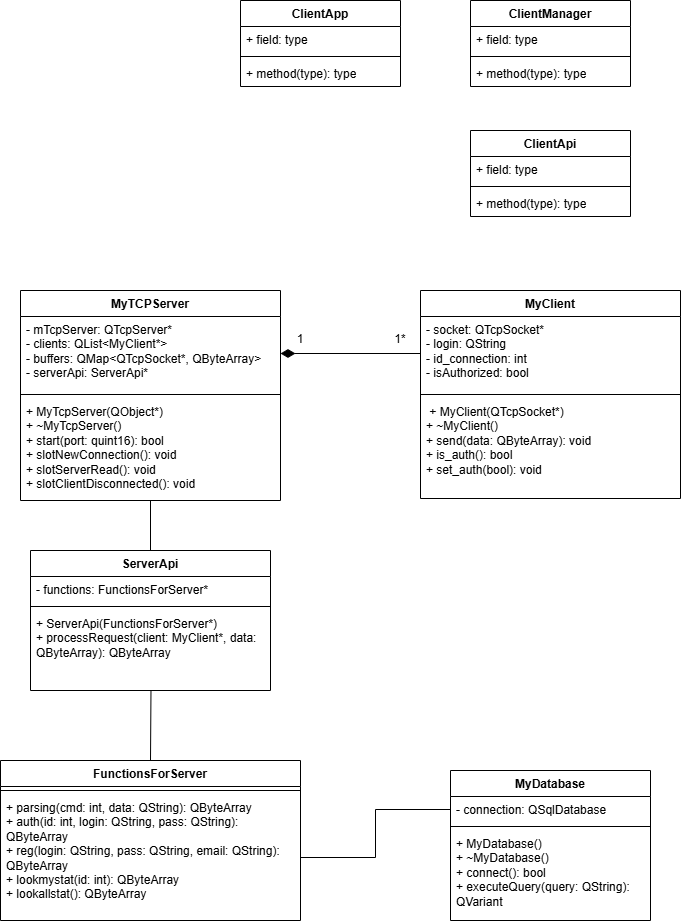

The diagram above was exported from draw.io. Its source (the exported page's mxGraphModel, read from the mxfile embedded in the PNG):
<mxGraphModel dx="2062" dy="1280" grid="1" gridSize="10" guides="1" tooltips="1" connect="1" arrows="1" fold="1" page="1" pageScale="1" pageWidth="827" pageHeight="1169" math="0" shadow="0">
  <root>
    <mxCell id="WIyWlLk6GJQsqaUBKTNV-0" />
    <mxCell id="WIyWlLk6GJQsqaUBKTNV-1" parent="WIyWlLk6GJQsqaUBKTNV-0" />
    <mxCell id="w9_Hynufyt-6zPRevPC--1" parent="WIyWlLk6GJQsqaUBKTNV-1" style="swimlane;fontStyle=1;align=center;verticalAlign=top;childLayout=stackLayout;horizontal=1;startSize=26;horizontalStack=0;resizeParent=1;resizeParentMax=0;resizeLast=0;collapsible=1;marginBottom=0;whiteSpace=wrap;html=1;" value="MyDatabase" vertex="1">
      <mxGeometry height="150" width="200" x="520" y="920" as="geometry" />
    </mxCell>
    <mxCell id="w9_Hynufyt-6zPRevPC--2" parent="w9_Hynufyt-6zPRevPC--1" style="text;strokeColor=none;fillColor=none;align=left;verticalAlign=top;spacingLeft=4;spacingRight=4;overflow=hidden;rotatable=0;points=[[0,0.5],[1,0.5]];portConstraint=eastwest;whiteSpace=wrap;html=1;" value="- connection: QSqlDatabase" vertex="1">
      <mxGeometry height="26" width="200" y="26" as="geometry" />
    </mxCell>
    <mxCell id="w9_Hynufyt-6zPRevPC--3" parent="w9_Hynufyt-6zPRevPC--1" style="line;strokeWidth=1;fillColor=none;align=left;verticalAlign=middle;spacingTop=-1;spacingLeft=3;spacingRight=3;rotatable=0;labelPosition=right;points=[];portConstraint=eastwest;strokeColor=inherit;" value="" vertex="1">
      <mxGeometry height="8" width="200" y="52" as="geometry" />
    </mxCell>
    <mxCell id="w9_Hynufyt-6zPRevPC--4" parent="w9_Hynufyt-6zPRevPC--1" style="text;strokeColor=none;fillColor=none;align=left;verticalAlign=top;spacingLeft=4;spacingRight=4;overflow=hidden;rotatable=0;points=[[0,0.5],[1,0.5]];portConstraint=eastwest;whiteSpace=wrap;html=1;" value="+ MyDatabase()&lt;br&gt;    + ~MyDatabase()&lt;br&gt;    + connect(): bool&lt;br&gt;    + executeQuery(query: QString): QVariant" vertex="1">
      <mxGeometry height="90" width="200" y="60" as="geometry" />
    </mxCell>
    <mxCell id="w9_Hynufyt-6zPRevPC--5" parent="WIyWlLk6GJQsqaUBKTNV-1" style="swimlane;fontStyle=1;align=center;verticalAlign=top;childLayout=stackLayout;horizontal=1;startSize=26;horizontalStack=0;resizeParent=1;resizeParentMax=0;resizeLast=0;collapsible=1;marginBottom=0;whiteSpace=wrap;html=1;" value="FunctionsForServer" vertex="1">
      <mxGeometry height="160" width="300" x="70" y="910" as="geometry" />
    </mxCell>
    <mxCell id="w9_Hynufyt-6zPRevPC--7" parent="w9_Hynufyt-6zPRevPC--5" style="line;strokeWidth=1;fillColor=none;align=left;verticalAlign=middle;spacingTop=-1;spacingLeft=3;spacingRight=3;rotatable=0;labelPosition=right;points=[];portConstraint=eastwest;strokeColor=inherit;" value="" vertex="1">
      <mxGeometry height="8" width="300" y="26" as="geometry" />
    </mxCell>
    <mxCell id="w9_Hynufyt-6zPRevPC--8" parent="w9_Hynufyt-6zPRevPC--5" style="text;strokeColor=none;fillColor=none;align=left;verticalAlign=top;spacingLeft=4;spacingRight=4;overflow=hidden;rotatable=0;points=[[0,0.5],[1,0.5]];portConstraint=eastwest;whiteSpace=wrap;html=1;" value="+ parsing(cmd: int, data: QString): QByteArray&lt;br&gt;    + auth(id: int, login: QString, pass: QString): QByteArray&lt;br&gt;    + reg(login: QString, pass: QString, email: QString): QByteArray&lt;br&gt;    + lookmystat(id: int): QByteArray&lt;br&gt;    + lookallstat(): QByteArray" vertex="1">
      <mxGeometry height="126" width="300" y="34" as="geometry" />
    </mxCell>
    <mxCell id="w9_Hynufyt-6zPRevPC--9" parent="WIyWlLk6GJQsqaUBKTNV-1" style="swimlane;fontStyle=1;align=center;verticalAlign=top;childLayout=stackLayout;horizontal=1;startSize=26;horizontalStack=0;resizeParent=1;resizeParentMax=0;resizeLast=0;collapsible=1;marginBottom=0;whiteSpace=wrap;html=1;" value="ServerApi" vertex="1">
      <mxGeometry height="140" width="240" x="100" y="700" as="geometry" />
    </mxCell>
    <mxCell id="w9_Hynufyt-6zPRevPC--10" parent="w9_Hynufyt-6zPRevPC--9" style="text;strokeColor=none;fillColor=none;align=left;verticalAlign=top;spacingLeft=4;spacingRight=4;overflow=hidden;rotatable=0;points=[[0,0.5],[1,0.5]];portConstraint=eastwest;whiteSpace=wrap;html=1;" value="- functions: FunctionsForServer*" vertex="1">
      <mxGeometry height="26" width="240" y="26" as="geometry" />
    </mxCell>
    <mxCell id="w9_Hynufyt-6zPRevPC--11" parent="w9_Hynufyt-6zPRevPC--9" style="line;strokeWidth=1;fillColor=none;align=left;verticalAlign=middle;spacingTop=-1;spacingLeft=3;spacingRight=3;rotatable=0;labelPosition=right;points=[];portConstraint=eastwest;strokeColor=inherit;" value="" vertex="1">
      <mxGeometry height="8" width="240" y="52" as="geometry" />
    </mxCell>
    <mxCell id="w9_Hynufyt-6zPRevPC--12" parent="w9_Hynufyt-6zPRevPC--9" style="text;strokeColor=none;fillColor=none;align=left;verticalAlign=top;spacingLeft=4;spacingRight=4;overflow=hidden;rotatable=0;points=[[0,0.5],[1,0.5]];portConstraint=eastwest;whiteSpace=wrap;html=1;" value="+ ServerApi(FunctionsForServer*)&lt;br&gt;    + processRequest(client: MyClient*, data: QByteArray): QByteArray" vertex="1">
      <mxGeometry height="80" width="240" y="60" as="geometry" />
    </mxCell>
    <mxCell id="w9_Hynufyt-6zPRevPC--13" parent="WIyWlLk6GJQsqaUBKTNV-1" style="swimlane;fontStyle=1;align=center;verticalAlign=top;childLayout=stackLayout;horizontal=1;startSize=26;horizontalStack=0;resizeParent=1;resizeParentMax=0;resizeLast=0;collapsible=1;marginBottom=0;whiteSpace=wrap;html=1;" value="MyClient" vertex="1">
      <mxGeometry height="208" width="260" x="490" y="440" as="geometry" />
    </mxCell>
    <mxCell id="w9_Hynufyt-6zPRevPC--14" parent="w9_Hynufyt-6zPRevPC--13" style="text;strokeColor=none;fillColor=none;align=left;verticalAlign=top;spacingLeft=4;spacingRight=4;overflow=hidden;rotatable=0;points=[[0,0.5],[1,0.5]];portConstraint=eastwest;whiteSpace=wrap;html=1;" value="- socket: QTcpSocket*&lt;br&gt;    - login: QString&lt;br&gt;    - id_connection: int&lt;br&gt;    - isAuthorized: bool" vertex="1">
      <mxGeometry height="74" width="260" y="26" as="geometry" />
    </mxCell>
    <mxCell id="w9_Hynufyt-6zPRevPC--15" parent="w9_Hynufyt-6zPRevPC--13" style="line;strokeWidth=1;fillColor=none;align=left;verticalAlign=middle;spacingTop=-1;spacingLeft=3;spacingRight=3;rotatable=0;labelPosition=right;points=[];portConstraint=eastwest;strokeColor=inherit;" value="" vertex="1">
      <mxGeometry height="8" width="260" y="100" as="geometry" />
    </mxCell>
    <mxCell id="w9_Hynufyt-6zPRevPC--16" parent="w9_Hynufyt-6zPRevPC--13" style="text;strokeColor=none;fillColor=none;align=left;verticalAlign=top;spacingLeft=4;spacingRight=4;overflow=hidden;rotatable=0;points=[[0,0.5],[1,0.5]];portConstraint=eastwest;whiteSpace=wrap;html=1;" value="&amp;nbsp;+ MyClient(QTcpSocket*)&lt;br&gt;    + ~MyClient()&lt;br&gt;    + send(data: QByteArray): void&lt;br&gt;    + is_auth(): bool&lt;br&gt;    + set_auth(bool): void" vertex="1">
      <mxGeometry height="100" width="260" y="108" as="geometry" />
    </mxCell>
    <mxCell id="w9_Hynufyt-6zPRevPC--17" parent="WIyWlLk6GJQsqaUBKTNV-1" style="swimlane;fontStyle=1;align=center;verticalAlign=top;childLayout=stackLayout;horizontal=1;startSize=26;horizontalStack=0;resizeParent=1;resizeParentMax=0;resizeLast=0;collapsible=1;marginBottom=0;whiteSpace=wrap;html=1;" value="MyTCPServer" vertex="1">
      <mxGeometry height="210" width="260" x="90" y="440" as="geometry" />
    </mxCell>
    <mxCell id="w9_Hynufyt-6zPRevPC--18" parent="w9_Hynufyt-6zPRevPC--17" style="text;strokeColor=none;fillColor=none;align=left;verticalAlign=top;spacingLeft=4;spacingRight=4;overflow=hidden;rotatable=0;points=[[0,0.5],[1,0.5]];portConstraint=eastwest;whiteSpace=wrap;html=1;" value="- mTcpServer: QTcpServer*&lt;br&gt;    - clients: QList&amp;lt;MyClient*&amp;gt;&lt;br&gt;    - buffers: QMap&amp;lt;QTcpSocket*, QByteArray&amp;gt;&lt;br&gt;    - serverApi: ServerApi*" vertex="1">
      <mxGeometry height="74" width="260" y="26" as="geometry" />
    </mxCell>
    <mxCell id="w9_Hynufyt-6zPRevPC--19" parent="w9_Hynufyt-6zPRevPC--17" style="line;strokeWidth=1;fillColor=none;align=left;verticalAlign=middle;spacingTop=-1;spacingLeft=3;spacingRight=3;rotatable=0;labelPosition=right;points=[];portConstraint=eastwest;strokeColor=inherit;" value="" vertex="1">
      <mxGeometry height="8" width="260" y="100" as="geometry" />
    </mxCell>
    <mxCell id="w9_Hynufyt-6zPRevPC--20" parent="w9_Hynufyt-6zPRevPC--17" style="text;strokeColor=none;fillColor=none;align=left;verticalAlign=top;spacingLeft=4;spacingRight=4;overflow=hidden;rotatable=0;points=[[0,0.5],[1,0.5]];portConstraint=eastwest;whiteSpace=wrap;html=1;" value="+ MyTcpServer(QObject*)&lt;br&gt;    + ~MyTcpServer()&lt;br&gt;    + start(port: quint16): bool&lt;br&gt;    + slotNewConnection(): void&lt;br&gt;    + slotServerRead(): void&lt;br&gt;    + slotClientDisconnected(): void" vertex="1">
      <mxGeometry height="102" width="260" y="108" as="geometry" />
    </mxCell>
    <mxCell id="w9_Hynufyt-6zPRevPC--21" parent="WIyWlLk6GJQsqaUBKTNV-1" style="swimlane;fontStyle=1;align=center;verticalAlign=top;childLayout=stackLayout;horizontal=1;startSize=26;horizontalStack=0;resizeParent=1;resizeParentMax=0;resizeLast=0;collapsible=1;marginBottom=0;whiteSpace=wrap;html=1;" value="ClientApi" vertex="1">
      <mxGeometry height="86" width="160" x="540" y="280" as="geometry" />
    </mxCell>
    <mxCell id="w9_Hynufyt-6zPRevPC--22" parent="w9_Hynufyt-6zPRevPC--21" style="text;strokeColor=none;fillColor=none;align=left;verticalAlign=top;spacingLeft=4;spacingRight=4;overflow=hidden;rotatable=0;points=[[0,0.5],[1,0.5]];portConstraint=eastwest;whiteSpace=wrap;html=1;" value="+ field: type" vertex="1">
      <mxGeometry height="26" width="160" y="26" as="geometry" />
    </mxCell>
    <mxCell id="w9_Hynufyt-6zPRevPC--23" parent="w9_Hynufyt-6zPRevPC--21" style="line;strokeWidth=1;fillColor=none;align=left;verticalAlign=middle;spacingTop=-1;spacingLeft=3;spacingRight=3;rotatable=0;labelPosition=right;points=[];portConstraint=eastwest;strokeColor=inherit;" value="" vertex="1">
      <mxGeometry height="8" width="160" y="52" as="geometry" />
    </mxCell>
    <mxCell id="w9_Hynufyt-6zPRevPC--24" parent="w9_Hynufyt-6zPRevPC--21" style="text;strokeColor=none;fillColor=none;align=left;verticalAlign=top;spacingLeft=4;spacingRight=4;overflow=hidden;rotatable=0;points=[[0,0.5],[1,0.5]];portConstraint=eastwest;whiteSpace=wrap;html=1;" value="+ method(type): type" vertex="1">
      <mxGeometry height="26" width="160" y="60" as="geometry" />
    </mxCell>
    <mxCell id="w9_Hynufyt-6zPRevPC--25" parent="WIyWlLk6GJQsqaUBKTNV-1" style="swimlane;fontStyle=1;align=center;verticalAlign=top;childLayout=stackLayout;horizontal=1;startSize=26;horizontalStack=0;resizeParent=1;resizeParentMax=0;resizeLast=0;collapsible=1;marginBottom=0;whiteSpace=wrap;html=1;" value="ClientManager" vertex="1">
      <mxGeometry height="86" width="160" x="540" y="150" as="geometry" />
    </mxCell>
    <mxCell id="w9_Hynufyt-6zPRevPC--26" parent="w9_Hynufyt-6zPRevPC--25" style="text;strokeColor=none;fillColor=none;align=left;verticalAlign=top;spacingLeft=4;spacingRight=4;overflow=hidden;rotatable=0;points=[[0,0.5],[1,0.5]];portConstraint=eastwest;whiteSpace=wrap;html=1;" value="+ field: type" vertex="1">
      <mxGeometry height="26" width="160" y="26" as="geometry" />
    </mxCell>
    <mxCell id="w9_Hynufyt-6zPRevPC--27" parent="w9_Hynufyt-6zPRevPC--25" style="line;strokeWidth=1;fillColor=none;align=left;verticalAlign=middle;spacingTop=-1;spacingLeft=3;spacingRight=3;rotatable=0;labelPosition=right;points=[];portConstraint=eastwest;strokeColor=inherit;" value="" vertex="1">
      <mxGeometry height="8" width="160" y="52" as="geometry" />
    </mxCell>
    <mxCell id="w9_Hynufyt-6zPRevPC--28" parent="w9_Hynufyt-6zPRevPC--25" style="text;strokeColor=none;fillColor=none;align=left;verticalAlign=top;spacingLeft=4;spacingRight=4;overflow=hidden;rotatable=0;points=[[0,0.5],[1,0.5]];portConstraint=eastwest;whiteSpace=wrap;html=1;" value="+ method(type): type" vertex="1">
      <mxGeometry height="26" width="160" y="60" as="geometry" />
    </mxCell>
    <mxCell id="w9_Hynufyt-6zPRevPC--29" parent="WIyWlLk6GJQsqaUBKTNV-1" style="swimlane;fontStyle=1;align=center;verticalAlign=top;childLayout=stackLayout;horizontal=1;startSize=26;horizontalStack=0;resizeParent=1;resizeParentMax=0;resizeLast=0;collapsible=1;marginBottom=0;whiteSpace=wrap;html=1;" value="ClientApp" vertex="1">
      <mxGeometry height="86" width="160" x="310" y="150" as="geometry" />
    </mxCell>
    <mxCell id="w9_Hynufyt-6zPRevPC--30" parent="w9_Hynufyt-6zPRevPC--29" style="text;strokeColor=none;fillColor=none;align=left;verticalAlign=top;spacingLeft=4;spacingRight=4;overflow=hidden;rotatable=0;points=[[0,0.5],[1,0.5]];portConstraint=eastwest;whiteSpace=wrap;html=1;" value="+ field: type" vertex="1">
      <mxGeometry height="26" width="160" y="26" as="geometry" />
    </mxCell>
    <mxCell id="w9_Hynufyt-6zPRevPC--31" parent="w9_Hynufyt-6zPRevPC--29" style="line;strokeWidth=1;fillColor=none;align=left;verticalAlign=middle;spacingTop=-1;spacingLeft=3;spacingRight=3;rotatable=0;labelPosition=right;points=[];portConstraint=eastwest;strokeColor=inherit;" value="" vertex="1">
      <mxGeometry height="8" width="160" y="52" as="geometry" />
    </mxCell>
    <mxCell id="w9_Hynufyt-6zPRevPC--32" parent="w9_Hynufyt-6zPRevPC--29" style="text;strokeColor=none;fillColor=none;align=left;verticalAlign=top;spacingLeft=4;spacingRight=4;overflow=hidden;rotatable=0;points=[[0,0.5],[1,0.5]];portConstraint=eastwest;whiteSpace=wrap;html=1;" value="+ method(type): type" vertex="1">
      <mxGeometry height="26" width="160" y="60" as="geometry" />
    </mxCell>
    <mxCell id="w9_Hynufyt-6zPRevPC--35" edge="1" parent="WIyWlLk6GJQsqaUBKTNV-1" source="w9_Hynufyt-6zPRevPC--8" style="edgeStyle=orthogonalEdgeStyle;rounded=0;orthogonalLoop=1;jettySize=auto;html=1;exitX=1;exitY=0.5;exitDx=0;exitDy=0;entryX=0;entryY=0.5;entryDx=0;entryDy=0;endArrow=none;endFill=0;" target="w9_Hynufyt-6zPRevPC--2">
      <mxGeometry relative="1" as="geometry" />
    </mxCell>
    <mxCell id="w9_Hynufyt-6zPRevPC--36" edge="1" parent="WIyWlLk6GJQsqaUBKTNV-1" source="w9_Hynufyt-6zPRevPC--14" style="edgeStyle=orthogonalEdgeStyle;rounded=0;orthogonalLoop=1;jettySize=auto;html=1;exitX=0;exitY=0.5;exitDx=0;exitDy=0;endArrow=diamondThin;endFill=1;strokeWidth=1;endSize=12;entryX=1;entryY=0.5;entryDx=0;entryDy=0;" target="w9_Hynufyt-6zPRevPC--18">
      <mxGeometry relative="1" as="geometry">
        <mxPoint x="390" y="544" as="targetPoint" />
      </mxGeometry>
    </mxCell>
    <mxCell id="w9_Hynufyt-6zPRevPC--38" parent="WIyWlLk6GJQsqaUBKTNV-1" style="text;html=1;whiteSpace=wrap;strokeColor=none;fillColor=none;align=center;verticalAlign=middle;rounded=0;" value="1" vertex="1">
      <mxGeometry height="30" width="60" x="340" y="474" as="geometry" />
    </mxCell>
    <mxCell id="w9_Hynufyt-6zPRevPC--39" parent="WIyWlLk6GJQsqaUBKTNV-1" style="text;html=1;whiteSpace=wrap;strokeColor=none;fillColor=none;align=center;verticalAlign=middle;rounded=0;" value="1*" vertex="1">
      <mxGeometry height="30" width="60" x="440" y="474" as="geometry" />
    </mxCell>
    <mxCell id="w9_Hynufyt-6zPRevPC--40" edge="1" parent="WIyWlLk6GJQsqaUBKTNV-1" source="w9_Hynufyt-6zPRevPC--17" style="endArrow=none;html=1;rounded=0;exitX=0.5;exitY=1;exitDx=0;exitDy=0;entryX=0.5;entryY=0;entryDx=0;entryDy=0;" target="w9_Hynufyt-6zPRevPC--9" value="">
      <mxGeometry height="50" relative="1" width="50" as="geometry">
        <mxPoint x="260" y="620" as="sourcePoint" />
        <mxPoint x="340" y="660" as="targetPoint" />
      </mxGeometry>
    </mxCell>
    <mxCell id="w9_Hynufyt-6zPRevPC--41" edge="1" parent="WIyWlLk6GJQsqaUBKTNV-1" source="w9_Hynufyt-6zPRevPC--12" style="endArrow=none;html=1;rounded=0;entryX=0.5;entryY=0;entryDx=0;entryDy=0;exitX=0.502;exitY=0.998;exitDx=0;exitDy=0;exitPerimeter=0;" target="w9_Hynufyt-6zPRevPC--5" value="">
      <mxGeometry height="50" relative="1" width="50" as="geometry">
        <mxPoint x="330" y="870" as="sourcePoint" />
        <mxPoint x="360" y="860" as="targetPoint" />
      </mxGeometry>
    </mxCell>
  </root>
</mxGraphModel>